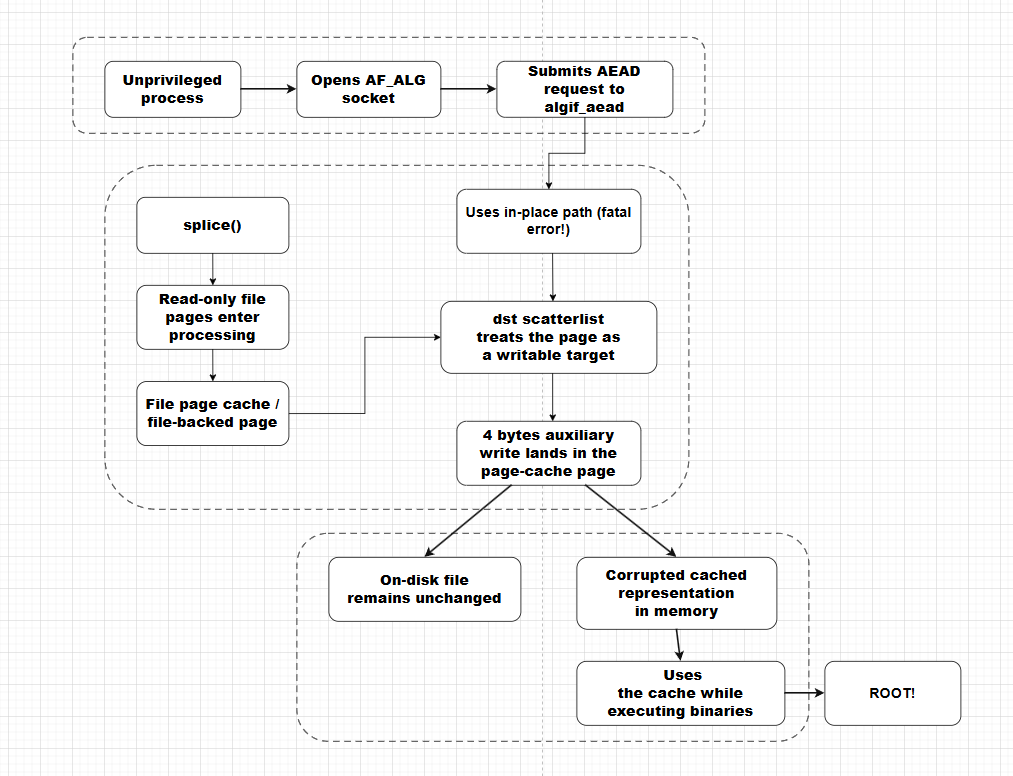

The diagram above was exported from draw.io. Its source (the exported page's mxGraphModel, read from the mxfile embedded in the PNG):
<mxGraphModel dx="1664" dy="924" grid="1" gridSize="10" guides="1" tooltips="1" connect="1" arrows="1" fold="1" page="1" pageScale="1" pageWidth="827" pageHeight="1169" math="0" shadow="0">
  <root>
    <mxCell id="0" />
    <mxCell id="1" parent="0" />
    <mxCell id="AbHLyB3Pcc2GBlSUA7i_-1" parent="1" style="rounded=1;whiteSpace=wrap;html=1;dashed=1;dashPattern=8 6;fillColor=none;strokeColor=#111111;" value="" vertex="1">
      <mxGeometry height="120" width="790" x="240" y="70" as="geometry" />
    </mxCell>
    <mxCell id="AbHLyB3Pcc2GBlSUA7i_-2" parent="1" style="rounded=1;whiteSpace=wrap;html=1;dashed=1;dashPattern=8 6;fillColor=none;strokeColor=#111111;" value="" vertex="1">
      <mxGeometry height="430" width="730" x="280" y="230" as="geometry" />
    </mxCell>
    <mxCell id="AbHLyB3Pcc2GBlSUA7i_-3" parent="1" style="rounded=1;whiteSpace=wrap;html=1;dashed=1;dashPattern=8 6;fillColor=none;strokeColor=#111111;" value="" vertex="1">
      <mxGeometry height="260" width="640" x="520" y="690" as="geometry" />
    </mxCell>
    <mxCell id="AbHLyB3Pcc2GBlSUA7i_-4" parent="1" style="rounded=1;whiteSpace=wrap;html=1;strokeColor=#111111;fillColor=#ffffff;fontSize=18;fontStyle=1;spacing=10;" value="&lt;b&gt;Unprivileged&lt;/b&gt;&lt;div&gt;&lt;b&gt;process&lt;/b&gt;" vertex="1">
      <mxGeometry height="70" width="170" x="280" y="100" as="geometry" />
    </mxCell>
    <mxCell id="AbHLyB3Pcc2GBlSUA7i_-5" parent="1" style="rounded=1;whiteSpace=wrap;html=1;strokeColor=#111111;fillColor=#ffffff;fontSize=18;fontStyle=1;spacing=10;" value="&lt;b&gt;Opens AF_ALG&lt;/b&gt;&lt;div&gt;&lt;b&gt;socket&lt;/b&gt;" vertex="1">
      <mxGeometry height="70" width="180" x="520" y="100" as="geometry" />
    </mxCell>
    <mxCell id="AbHLyB3Pcc2GBlSUA7i_-6" parent="1" style="rounded=1;whiteSpace=wrap;html=1;strokeColor=#111111;fillColor=#ffffff;fontSize=18;fontStyle=1;spacing=10;" value="&lt;b&gt;Submits AEAD&lt;/b&gt;&lt;div&gt;&lt;b&gt;request to&lt;/b&gt;&lt;div&gt;&lt;b&gt;algif_aead&lt;/b&gt;" vertex="1">
      <mxGeometry height="70" width="220" x="770" y="100" as="geometry" />
    </mxCell>
    <mxCell id="AbHLyB3Pcc2GBlSUA7i_-7" parent="1" style="rounded=1;whiteSpace=wrap;html=1;strokeColor=#111111;fillColor=#ffffff;fontSize=18;fontStyle=1;spacing=10;" value="&lt;b&gt;splice()&lt;/b&gt;" vertex="1">
      <mxGeometry height="70" width="190" x="320" y="270" as="geometry" />
    </mxCell>
    <mxCell id="AbHLyB3Pcc2GBlSUA7i_-8" parent="1" style="rounded=1;whiteSpace=wrap;html=1;strokeColor=#111111;fillColor=#ffffff;fontSize=18;fontStyle=1;spacing=10;" value="&lt;b&gt;Read-only file&lt;/b&gt;&lt;div&gt;&lt;b&gt;pages enter&lt;/b&gt;&lt;div&gt;&lt;b&gt;processing&lt;/b&gt;" vertex="1">
      <mxGeometry height="80" width="190" x="320" y="380" as="geometry" />
    </mxCell>
    <mxCell id="AbHLyB3Pcc2GBlSUA7i_-9" parent="1" style="rounded=1;whiteSpace=wrap;html=1;strokeColor=#111111;fillColor=#ffffff;fontSize=18;fontStyle=1;spacing=10;" value="&lt;b&gt;File page cache /&lt;/b&gt;&lt;div&gt;&lt;b&gt;file-backed page&lt;/b&gt;" vertex="1">
      <mxGeometry height="80" width="190" x="320" y="500.32" as="geometry" />
    </mxCell>
    <mxCell id="AbHLyB3Pcc2GBlSUA7i_-10" parent="1" style="rounded=1;whiteSpace=wrap;html=1;strokeColor=#111111;fillColor=#ffffff;fontSize=18;fontStyle=1;spacing=10;align=center;verticalAlign=middle;fontFamily=Helvetica;fontColor=default;" value="Uses in-place path (fatal error!)" vertex="1">
      <mxGeometry height="80" width="230" x="720" y="260" as="geometry" />
    </mxCell>
    <mxCell id="AbHLyB3Pcc2GBlSUA7i_-11" parent="1" style="rounded=1;whiteSpace=wrap;html=1;strokeColor=#111111;fillColor=#ffffff;fontSize=18;fontStyle=1;spacing=10;" value="&lt;b&gt;dst scatterlist&lt;/b&gt;&lt;div&gt;&lt;b&gt;treats the page as&lt;/b&gt;&lt;div&gt;&lt;b&gt;a writable target&lt;/b&gt;" vertex="1">
      <mxGeometry height="90" width="270" x="700" y="400" as="geometry" />
    </mxCell>
    <mxCell id="AbHLyB3Pcc2GBlSUA7i_-12" parent="1" style="rounded=1;whiteSpace=wrap;html=1;strokeColor=#111111;fillColor=#ffffff;fontSize=18;fontStyle=1;spacing=10;" value="&lt;b&gt;4 bytes auxiliary&lt;/b&gt;&lt;div&gt;&lt;b&gt;write lands in the&lt;/b&gt;&lt;div&gt;&lt;b&gt;page-cache page&lt;/b&gt;&lt;/div&gt;&lt;/div&gt;" vertex="1">
      <mxGeometry height="80" width="230" x="720" y="550" as="geometry" />
    </mxCell>
    <mxCell id="AbHLyB3Pcc2GBlSUA7i_-13" parent="1" style="rounded=1;whiteSpace=wrap;html=1;strokeColor=#111111;fillColor=#ffffff;fontSize=18;fontStyle=1;spacing=10;" value="&lt;b&gt;On-disk file&lt;/b&gt;&lt;div&gt;&lt;b&gt;remains unchanged&lt;/b&gt;" vertex="1">
      <mxGeometry height="80" width="240" x="560" y="720" as="geometry" />
    </mxCell>
    <mxCell id="AbHLyB3Pcc2GBlSUA7i_-14" parent="1" style="rounded=1;whiteSpace=wrap;html=1;strokeColor=#111111;fillColor=#ffffff;fontSize=18;fontStyle=1;spacing=10;" value="&lt;b&gt;Corrupted cached&lt;/b&gt;&lt;div&gt;&lt;b&gt;representation&lt;/b&gt;&lt;div&gt;&lt;b&gt;in memory&lt;/b&gt;" vertex="1">
      <mxGeometry height="90" width="250" x="870" y="720" as="geometry" />
    </mxCell>
    <mxCell id="AbHLyB3Pcc2GBlSUA7i_-15" parent="1" style="rounded=1;whiteSpace=wrap;html=1;strokeColor=#111111;fillColor=#ffffff;fontSize=18;fontStyle=1;spacing=10;" value="&lt;b&gt;&amp;nbsp;Uses&lt;/b&gt;&lt;div&gt;&lt;b&gt;the cache&lt;/b&gt;&lt;b style=&quot;background-color: transparent; color: light-dark(rgb(0, 0, 0), rgb(255, 255, 255));&quot;&gt;&amp;nbsp;while executing binaries&lt;/b&gt;&lt;/div&gt;" vertex="1">
      <mxGeometry height="80" width="260" x="870" y="850" as="geometry" />
    </mxCell>
    <mxCell id="AbHLyB3Pcc2GBlSUA7i_-16" parent="1" style="rounded=1;whiteSpace=wrap;html=1;strokeColor=#111111;fillColor=#ffffff;fontSize=18;fontStyle=1;spacing=10;" value="ROOT!" vertex="1">
      <mxGeometry height="80" width="170" x="1180" y="850" as="geometry" />
    </mxCell>
    <mxCell id="AbHLyB3Pcc2GBlSUA7i_-17" edge="1" parent="1" source="AbHLyB3Pcc2GBlSUA7i_-4" style="endArrow=classic;html=1;rounded=0;strokeColor=#111111;strokeWidth=2;exitX=1;exitY=0.5;entryX=0;entryY=0.5;" target="AbHLyB3Pcc2GBlSUA7i_-5">
      <mxGeometry relative="1" as="geometry" />
    </mxCell>
    <mxCell id="AbHLyB3Pcc2GBlSUA7i_-18" edge="1" parent="1" source="AbHLyB3Pcc2GBlSUA7i_-5" style="endArrow=classic;html=1;rounded=0;strokeColor=#111111;strokeWidth=2;exitX=1;exitY=0.5;entryX=0;entryY=0.5;" target="AbHLyB3Pcc2GBlSUA7i_-6">
      <mxGeometry relative="1" as="geometry" />
    </mxCell>
    <mxCell id="AbHLyB3Pcc2GBlSUA7i_-25" edge="1" parent="1" source="AbHLyB3Pcc2GBlSUA7i_-12" style="endArrow=classic;html=1;rounded=0;strokeColor=#111111;strokeWidth=2;exitX=0.3;exitY=1;entryX=0.5;entryY=0;" target="AbHLyB3Pcc2GBlSUA7i_-13">
      <mxGeometry relative="1" as="geometry" />
    </mxCell>
    <mxCell id="AbHLyB3Pcc2GBlSUA7i_-26" edge="1" parent="1" source="AbHLyB3Pcc2GBlSUA7i_-12" style="endArrow=classic;html=1;rounded=0;strokeColor=#111111;strokeWidth=2;exitX=0.7;exitY=1;entryX=0.5;entryY=0;" target="AbHLyB3Pcc2GBlSUA7i_-14">
      <mxGeometry relative="1" as="geometry" />
    </mxCell>
    <mxCell id="AbHLyB3Pcc2GBlSUA7i_-27" edge="1" parent="1" source="AbHLyB3Pcc2GBlSUA7i_-14" style="endArrow=classic;html=1;rounded=0;strokeColor=#111111;strokeWidth=2;exitX=0.5;exitY=1;entryX=0.5;entryY=0;" target="AbHLyB3Pcc2GBlSUA7i_-15">
      <mxGeometry relative="1" as="geometry" />
    </mxCell>
    <mxCell id="AbHLyB3Pcc2GBlSUA7i_-28" edge="1" parent="1" source="AbHLyB3Pcc2GBlSUA7i_-15" style="endArrow=classic;html=1;rounded=0;strokeColor=#111111;strokeWidth=2;exitX=1;exitY=0.5;entryX=0;entryY=0.5;" target="AbHLyB3Pcc2GBlSUA7i_-16">
      <mxGeometry relative="1" as="geometry" />
    </mxCell>
    <mxCell id="AbHLyB3Pcc2GBlSUA7i_-32" edge="1" parent="1" style="endArrow=classic;html=1;rounded=0;" value="">
      <mxGeometry height="50" relative="1" width="50" as="geometry">
        <mxPoint x="414.81000000000006" y="340" as="sourcePoint" />
        <mxPoint x="414.98" y="380" as="targetPoint" />
      </mxGeometry>
    </mxCell>
    <mxCell id="AbHLyB3Pcc2GBlSUA7i_-33" edge="1" parent="1" style="endArrow=classic;html=1;rounded=0;" value="">
      <mxGeometry height="50" relative="1" width="50" as="geometry">
        <mxPoint x="414.81" y="460" as="sourcePoint" />
        <mxPoint x="414.97999999999996" y="500" as="targetPoint" />
      </mxGeometry>
    </mxCell>
    <mxCell id="AbHLyB3Pcc2GBlSUA7i_-34" edge="1" parent="1" source="AbHLyB3Pcc2GBlSUA7i_-9" style="endArrow=classic;html=1;rounded=0;exitX=1;exitY=0.5;exitDx=0;exitDy=0;entryX=0;entryY=0.5;entryDx=0;entryDy=0;edgeStyle=orthogonalEdgeStyle;" target="AbHLyB3Pcc2GBlSUA7i_-11" value="">
      <mxGeometry height="50" relative="1" width="50" as="geometry">
        <mxPoint x="490" y="480" as="sourcePoint" />
        <mxPoint x="703" y="445" as="targetPoint" />
      </mxGeometry>
    </mxCell>
    <mxCell id="AbHLyB3Pcc2GBlSUA7i_-37" edge="1" parent="1" source="AbHLyB3Pcc2GBlSUA7i_-10" style="endArrow=classic;html=1;rounded=0;exitX=0.52;exitY=0.998;exitDx=0;exitDy=0;exitPerimeter=0;" value="">
      <mxGeometry height="50" relative="1" width="50" as="geometry">
        <mxPoint x="839" y="340" as="sourcePoint" />
        <mxPoint x="840.08" y="400" as="targetPoint" />
      </mxGeometry>
    </mxCell>
    <mxCell id="AbHLyB3Pcc2GBlSUA7i_-38" edge="1" parent="1" style="endArrow=classic;html=1;rounded=0;exitX=0.52;exitY=0.998;exitDx=0;exitDy=0;exitPerimeter=0;" value="">
      <mxGeometry height="50" relative="1" width="50" as="geometry">
        <mxPoint x="839.67" y="490" as="sourcePoint" />
        <mxPoint x="839.75" y="550" as="targetPoint" />
      </mxGeometry>
    </mxCell>
    <mxCell id="AbHLyB3Pcc2GBlSUA7i_-40" edge="1" parent="1" source="AbHLyB3Pcc2GBlSUA7i_-6" style="endArrow=classic;html=1;rounded=0;edgeStyle=orthogonalEdgeStyle;exitX=0.5;exitY=1;exitDx=0;exitDy=0;entryX=0.5;entryY=0;entryDx=0;entryDy=0;" target="AbHLyB3Pcc2GBlSUA7i_-10" value="">
      <mxGeometry height="50" relative="1" width="50" as="geometry">
        <mxPoint x="760" y="170" as="sourcePoint" />
        <mxPoint x="810" y="120" as="targetPoint" />
      </mxGeometry>
    </mxCell>
  </root>
</mxGraphModel>